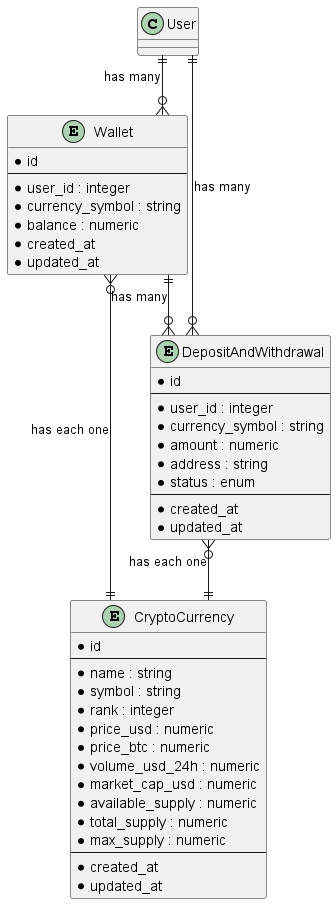

The diagram above was rendered by PlantUML. Its source (embedded in the PNG):
@startuml

' avoid problems with angled crows feet
skinparam linetype ortho

entity CryptoCurrency {
    * id
    --
    * name : string
    * symbol : string
    * rank : integer
    * price_usd : numeric
    * price_btc : numeric
    * volume_usd_24h : numeric
    * market_cap_usd : numeric
    * available_supply : numeric
    * total_supply : numeric
    * max_supply : numeric
    --
    * created_at
    * updated_at
}

entity Wallet {
    * id
    --
    * user_id : integer
    * currency_symbol : string
    * balance : numeric
    * created_at
    * updated_at
}

entity DepositAndWithdrawal {
    * id
    --
    * user_id : integer
    * currency_symbol : string
    * amount : numeric
    * address : string
    * status : enum
    --
    * created_at
    * updated_at
}

' Relationships

User ||--o{ Wallet : has many
User ||--o{ DepositAndWithdrawal : has many

Wallet ||--o{ DepositAndWithdrawal : has many
Wallet }o--|| CryptoCurrency : has each one

DepositAndWithdrawal }o--|| CryptoCurrency : has each one

@enduml